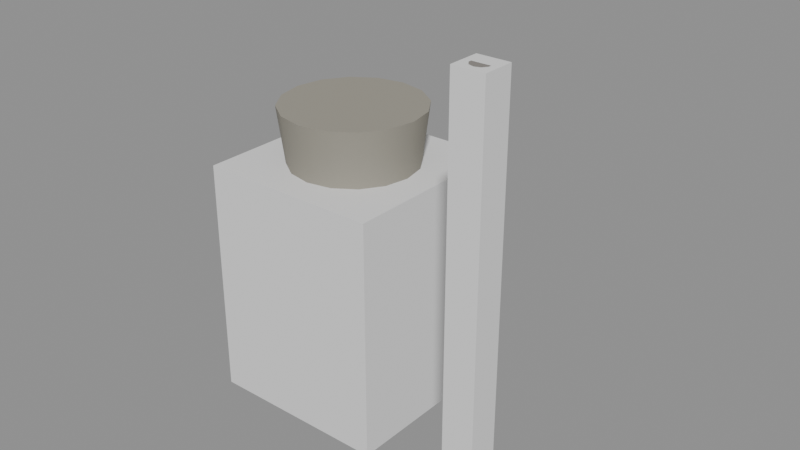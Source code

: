 # Source: theme-factory-1.blend  (saved by Blender 5.3.31; exported with 4.5.12 LTS)
import bpy
from mathutils import Matrix  # noqa: F401  (used for matrix-valued properties, if any)

bpy.ops.wm.read_factory_settings(use_empty=True)
scene = bpy.context.scene
scene.name = 'Scene'

# ---- collections
col_solids = bpy.data.collections.new('solids'); scene.collection.children.link(col_solids)

# ---- materials (node trees are filled in below, after node groups)
mat_a3262c = bpy.data.materials.new('#a3262c')
mat_a3262c.use_backface_culling = True
mat_a3262c.diffuse_color = (0.3663, 0.01938, 0.02519, 1.0)
mat_8a8580 = bpy.data.materials.new('#8a8580')
mat_8a8580.use_backface_culling = True
mat_8a8580.diffuse_color = (0.2542, 0.2346, 0.2159, 1.0)
mat_9a968a = bpy.data.materials.new('#9a968a')
mat_9a968a.use_backface_culling = True
mat_9a968a.diffuse_color = (0.3231, 0.305, 0.2542, 1.0)

# ---- material node trees
mat_a3262c.use_nodes = True; mat_a3262c.node_tree.nodes.clear()
_N = mat_a3262c.node_tree.nodes; _L = mat_a3262c.node_tree.links
n0 = _N.new('ShaderNodeBsdfPrincipled'); n0.name = 'Principled BSDF'; n0.location = (-200, 100)
n0.inputs[0].default_value = (0.3663, 0.01938, 0.02519, 1.0)
n0.inputs[2].default_value = 0.9
n0.inputs[10].default_value = 0.005
n1 = _N.new('ShaderNodeOutputMaterial'); n1.name = 'Material Output'; n1.location = (200, 100)
_L.new(n0.outputs[0], n1.inputs[0])
n1.is_active_output = True
mat_8a8580.use_nodes = True; mat_8a8580.node_tree.nodes.clear()
_N = mat_8a8580.node_tree.nodes; _L = mat_8a8580.node_tree.links
n0 = _N.new('ShaderNodeBsdfPrincipled'); n0.name = 'Principled BSDF'; n0.location = (-200, 100)
n0.inputs[0].default_value = (0.2542, 0.2346, 0.2159, 1.0)
n0.inputs[2].default_value = 0.9
n0.inputs[10].default_value = 0.005
n1 = _N.new('ShaderNodeOutputMaterial'); n1.name = 'Material Output'; n1.location = (200, 100)
_L.new(n0.outputs[0], n1.inputs[0])
n1.is_active_output = True
mat_9a968a.use_nodes = True; mat_9a968a.node_tree.nodes.clear()
_N = mat_9a968a.node_tree.nodes; _L = mat_9a968a.node_tree.links
n0 = _N.new('ShaderNodeBsdfPrincipled'); n0.name = 'Principled BSDF'; n0.location = (-200, 100)
n0.inputs[0].default_value = (0.3231, 0.305, 0.2542, 1.0)
n0.inputs[2].default_value = 0.9
n0.inputs[10].default_value = 0.005
n1 = _N.new('ShaderNodeOutputMaterial'); n1.name = 'Material Output'; n1.location = (200, 100)
_L.new(n0.outputs[0], n1.inputs[0])
n1.is_active_output = True

# ---- meshes
me_00__a3262c_noshadow = bpy.data.meshes.new('00_#a3262c_noshadow')
me_00__a3262c_noshadow.from_pydata([(34.0, -18.6, 38.5), (34.0, -18.7, 41.5), (34.82, -18.87, 38.5), (34.76, -18.95, 41.5), (35.33, -19.57, 38.5), (35.24, -19.6, 41.5), (35.33, -20.43, 38.5), (35.24, -20.4, 41.5), (34.82, -21.13, 38.5), (34.76, -21.05, 41.5), (34.0, -21.4, 38.5), (34.0, -21.3, 41.5), (33.18, -21.13, 38.5), (33.24, -21.05, 41.5), (32.67, -20.43, 38.5), (32.76, -20.4, 41.5), (32.67, -19.57, 38.5), (32.76, -19.6, 41.5), (33.18, -18.87, 38.5), (33.24, -18.95, 41.5), (34.0, -18.6, 45.5), (34.0, -18.7, 48.5), (34.82, -18.87, 45.5), (34.76, -18.95, 48.5), (35.33, -19.57, 45.5), (35.24, -19.6, 48.5), (35.33, -20.43, 45.5), (35.24, -20.4, 48.5), (34.82, -21.13, 45.5), (34.76, -21.05, 48.5), (34.0, -21.4, 45.5), (34.0, -21.3, 48.5), (33.18, -21.13, 45.5), (33.24, -21.05, 48.5), (32.67, -20.43, 45.5), (32.76, -20.4, 48.5), (32.67, -19.57, 45.5), (32.76, -19.6, 48.5), (33.18, -18.87, 45.5), (33.24, -18.95, 48.5), (34.0, -18.6, 52.5), (34.0, -18.7, 55.5), (34.82, -18.87, 52.5), (34.76, -18.95, 55.5), (35.33, -19.57, 52.5), (35.24, -19.6, 55.5), (35.33, -20.43, 52.5), (35.24, -20.4, 55.5), (34.82, -21.13, 52.5), (34.76, -21.05, 55.5), (34.0, -21.4, 52.5), (34.0, -21.3, 55.5), (33.18, -21.13, 52.5), (33.24, -21.05, 55.5), (32.67, -20.43, 52.5), (32.76, -20.4, 55.5), (32.67, -19.57, 52.5), (32.76, -19.6, 55.5), (33.18, -18.87, 52.5), (33.24, -18.95, 55.5)], [], [(30, 31, 33, 32), (24, 25, 27, 26), (0, 1, 3, 2), (46, 47, 49, 48), (2, 3, 5, 4), (4, 5, 7, 6), (28, 29, 31, 30), (22, 23, 25, 24), (6, 7, 9, 8), (8, 9, 11, 10), (10, 11, 13, 12), (26, 27, 29, 28), (20, 21, 23, 22), (12, 13, 15, 14), (42, 43, 45, 44), (44, 45, 47, 46), (14, 15, 17, 16), (3, 1, 19, 17, 15, 13, 11, 9, 7, 5), (50, 51, 53, 52), (16, 17, 19, 18), (48, 49, 51, 50), (18, 19, 1, 0), (0, 2, 4, 6, 8, 10, 12, 14, 16, 18), (40, 41, 43, 42), (32, 33, 35, 34), (34, 35, 37, 36), (27, 25, 23, 21, 39, 37, 35, 33, 31, 29), (36, 37, 39, 38), (38, 39, 21, 20), (32, 34, 36, 38, 20, 22, 24, 26, 28, 30), (52, 53, 55, 54), (54, 55, 57, 56), (45, 43, 41, 59, 57, 55, 53, 51, 49, 47), (56, 57, 59, 58), (58, 59, 41, 40), (44, 46, 48, 50, 52, 54, 56, 58, 40, 42)])
me_00__a3262c_noshadow.polygons.foreach_set('use_smooth', [1, 1, 1, 1, 1, 1, 1, 1, 1, 1, 1, 1, 1, 1, 1, 1, 1, 0, 1, 1, 1, 1, 0, 1, 1, 1, 0, 1, 1, 0, 1, 1, 0, 1, 1, 0])
_k = set([(0, 2), (0, 18), (1, 3), (1, 19), (2, 4), (3, 5), (4, 6), (5, 7), (6, 8), (7, 9), (8, 10), (9, 11), (10, 12), (11, 13), (12, 14), (13, 15), (14, 16), (15, 17), (16, 18), (17, 19), (20, 22), (20, 38), (21, 23), (21, 39), (22, 24), (23, 25), (24, 26), (25, 27), (26, 28), (27, 29), (28, 30), (29, 31), (30, 32), (31, 33), (32, 34), (33, 35), (34, 36), (35, 37), (36, 38), (37, 39), (40, 42), (40, 58), (41, 43), (41, 59), (42, 44), (43, 45), (44, 46), (45, 47), (46, 48), (47, 49), (48, 50), (49, 51), (50, 52), (51, 53), (52, 54), (53, 55), (54, 56), (55, 57), (56, 58), (57, 59)])
me_00__a3262c_noshadow.attributes.new('sharp_edge', 'BOOLEAN', 'EDGE').data.foreach_set('value', [ (min(e.vertices), max(e.vertices)) in _k for e in me_00__a3262c_noshadow.edges])
me_00__a3262c_noshadow.materials.append(mat_a3262c)
me_00__a3262c_noshadow.update()
me_01__8a8580 = bpy.data.meshes.new('01_#8a8580')
me_01__8a8580.from_pydata([(34.0, -18.0, 0.0), (34.0, -18.8, 60.0), (35.18, -18.38, 0.0), (34.71, -19.03, 60.0), (35.9, -19.38, 0.0), (35.14, -19.63, 60.0), (35.9, -20.62, 0.0), (35.14, -20.37, 60.0), (35.18, -21.62, 0.0), (34.71, -20.97, 60.0), (34.0, -22.0, 0.0), (34.0, -21.2, 60.0), (32.82, -21.62, 0.0), (33.29, -20.97, 60.0), (32.1, -20.62, 0.0), (32.86, -20.37, 60.0), (32.1, -19.38, 0.0), (32.86, -19.63, 60.0), (32.82, -18.38, 0.0), (33.29, -19.03, 60.0)], [], [(0, 1, 3, 2), (2, 3, 5, 4), (4, 5, 7, 6), (6, 7, 9, 8), (8, 9, 11, 10), (10, 11, 13, 12), (12, 13, 15, 14), (14, 15, 17, 16), (3, 1, 19, 17, 15, 13, 11, 9, 7, 5), (16, 17, 19, 18), (18, 19, 1, 0), (0, 2, 4, 6, 8, 10, 12, 14, 16, 18)])
me_01__8a8580.polygons.foreach_set('use_smooth', [1, 1, 1, 1, 1, 1, 1, 1, 0, 1, 1, 0])
_k = set([(0, 2), (0, 18), (1, 3), (1, 19), (2, 4), (3, 5), (4, 6), (5, 7), (6, 8), (7, 9), (8, 10), (9, 11), (10, 12), (11, 13), (12, 14), (13, 15), (14, 16), (15, 17), (16, 18), (17, 19)])
me_01__8a8580.attributes.new('sharp_edge', 'BOOLEAN', 'EDGE').data.foreach_set('value', [ (min(e.vertices), max(e.vertices)) in _k for e in me_01__8a8580.edges])
me_01__8a8580.materials.append(mat_8a8580)
me_01__8a8580.update()
me_02__9a968a = bpy.data.meshes.new('02_#9a968a')
me_02__9a968a.from_pydata([(0.0, 13.0, 0.0), (0.0, 9.0, 34.0), (4.975, 12.01, 0.0), (3.444, 8.315, 34.0), (9.192, 9.192, 0.0), (6.364, 6.364, 34.0), (12.01, 4.975, 0.0), (8.315, 3.444, 34.0), (13.0, -7.431e-07, 0.0), (9.0, 7.431e-07, 34.0), (12.01, -4.975, 0.0), (8.315, -3.444, 34.0), (9.192, -9.192, 0.0), (6.364, -6.364, 34.0), (4.975, -12.01, 0.0), (3.444, -8.315, 34.0), (0.0, -13.0, 0.0), (0.0, -9.0, 34.0), (-4.975, -12.01, 0.0), (-3.444, -8.315, 34.0), (-9.192, -9.192, 0.0), (-6.364, -6.364, 34.0), (-12.01, -4.975, 0.0), (-8.315, -3.444, 34.0), (-13.0, -7.431e-07, 0.0), (-9.0, 7.431e-07, 34.0), (-12.01, 4.975, 0.0), (-8.315, 3.444, 34.0), (-9.192, 9.192, 0.0), (-6.364, 6.364, 34.0), (-4.975, 12.01, 0.0), (-3.444, 8.315, 34.0), (0.0, 9.0, 34.0), (0.0, 10.0, 42.0), (3.444, 8.315, 34.0), (3.827, 9.239, 42.0), (6.364, 6.364, 34.0), (7.071, 7.071, 42.0), (8.315, 3.444, 34.0), (9.239, 3.827, 42.0), (9.0, -1.748e-07, 34.0), (10.0, 1.748e-07, 42.0), (8.315, -3.444, 34.0), (9.239, -3.827, 42.0), (6.364, -6.364, 34.0), (7.071, -7.071, 42.0), (3.444, -8.315, 34.0), (3.827, -9.239, 42.0), (0.0, -9.0, 34.0), (0.0, -10.0, 42.0), (-3.444, -8.315, 34.0), (-3.827, -9.239, 42.0), (-6.364, -6.364, 34.0), (-7.071, -7.071, 42.0), (-8.315, -3.444, 34.0), (-9.239, -3.827, 42.0), (-9.0, -1.748e-07, 34.0), (-10.0, 1.748e-07, 42.0), (-8.315, 3.444, 34.0), (-9.239, 3.827, 42.0), (-6.364, 6.364, 34.0), (-7.071, 7.071, 42.0), (-3.444, 8.315, 34.0), (-3.827, 9.239, 42.0)], [], [(50, 51, 53, 52), (40, 41, 43, 42), (0, 1, 3, 2), (2, 3, 5, 4), (4, 5, 7, 6), (48, 49, 51, 50), (38, 39, 41, 40), (6, 7, 9, 8), (8, 9, 11, 10), (10, 11, 13, 12), (46, 47, 49, 48), (36, 37, 39, 38), (12, 13, 15, 14), (14, 15, 17, 16), (16, 17, 19, 18), (44, 45, 47, 46), (34, 35, 37, 36), (18, 19, 21, 20), (20, 21, 23, 22), (22, 23, 25, 24), (42, 43, 45, 44), (32, 33, 35, 34), (24, 25, 27, 26), (26, 27, 29, 28), (3, 1, 31, 29, 27, 25, 23, 21, 19, 17, 15, 13, 11, 9, 7, 5), (28, 29, 31, 30), (30, 31, 1, 0), (0, 2, 4, 6, 8, 10, 12, 14, 16, 18, 20, 22, 24, 26, 28, 30), (52, 53, 55, 54), (54, 55, 57, 56), (56, 57, 59, 58), (58, 59, 61, 60), (43, 41, 39, 37, 35, 33, 63, 61, 59, 57, 55, 53, 51, 49, 47, 45), (60, 61, 63, 62), (62, 63, 33, 32), (52, 54, 56, 58, 60, 62, 32, 34, 36, 38, 40, 42, 44, 46, 48, 50)])
me_02__9a968a.polygons.foreach_set('use_smooth', [1, 1, 1, 1, 1, 1, 1, 1, 1, 1, 1, 1, 1, 1, 1, 1, 1, 1, 1, 1, 1, 1, 1, 1, 0, 1, 1, 0, 1, 1, 1, 1, 0, 1, 1, 0])
_k = set([(0, 2), (0, 30), (1, 3), (1, 31), (2, 4), (3, 5), (4, 6), (5, 7), (6, 8), (7, 9), (8, 10), (9, 11), (10, 12), (11, 13), (12, 14), (13, 15), (14, 16), (15, 17), (16, 18), (17, 19), (18, 20), (19, 21), (20, 22), (21, 23), (22, 24), (23, 25), (24, 26), (25, 27), (26, 28), (27, 29), (28, 30), (29, 31), (32, 34), (32, 62), (33, 35), (33, 63), (34, 36), (35, 37), (36, 38), (37, 39), (38, 40), (39, 41), (40, 42), (41, 43), (42, 44), (43, 45), (44, 46), (45, 47), (46, 48), (47, 49), (48, 50), (49, 51), (50, 52), (51, 53), (52, 54), (53, 55), (54, 56), (55, 57), (56, 58), (57, 59), (58, 60), (59, 61), (60, 62), (61, 63)])
me_02__9a968a.attributes.new('sharp_edge', 'BOOLEAN', 'EDGE').data.foreach_set('value', [ (min(e.vertices), max(e.vertices)) in _k for e in me_02__9a968a.edges])
me_02__9a968a.materials.append(mat_9a968a)
me_02__9a968a.update()
me_solid = bpy.data.meshes.new('solid')
me_solid.from_pydata([(-0.5, -0.5, -0.5), (-0.5, -0.5, 0.5), (-0.5, 0.5, -0.5), (-0.5, 0.5, 0.5), (0.5, -0.5, -0.5), (0.5, -0.5, 0.5), (0.5, 0.5, -0.5), (0.5, 0.5, 0.5)], [], [(0, 1, 3, 2), (2, 3, 7, 6), (6, 7, 5, 4), (4, 5, 1, 0), (2, 6, 4, 0), (7, 3, 1, 5)])
me_solid.update()

# ---- objects
ob_00__a3262c_noshadow = bpy.data.objects.new('00_#a3262c_noshadow', me_00__a3262c_noshadow)
ob_01__8a8580 = bpy.data.objects.new('01_#8a8580', me_01__8a8580)
ob_02__9a968a = bpy.data.objects.new('02_#9a968a', me_02__9a968a)
ob_solid = bpy.data.objects.new('solid', me_solid)
ob_solid_001 = bpy.data.objects.new('solid.001', me_solid)

# ---- transforms, parenting, visibility, modifiers, constraints
ob_00__a3262c_noshadow.location = (0.0, 0.0, 0.0)
ob_01__8a8580.location = (0.0, 0.0, 0.0)
ob_02__9a968a.location = (0.0, 0.0, 0.0)
ob_solid.location = (34.0, -20.0, 30.0)
ob_solid.rotation_euler = (1.571, -0.0, 0.0)
ob_solid.scale = (4.0, 60.0, 4.0)
ob_solid.display_type = 'WIRE'
ob_solid_001.location = (0.0, 0.0, 17.0)
ob_solid_001.rotation_euler = (1.571, -0.0, 0.0)
ob_solid_001.scale = (26.0, 34.0, 26.0)
ob_solid_001.display_type = 'WIRE'

# ---- collection membership
scene.collection.objects.link(ob_00__a3262c_noshadow)
scene.collection.objects.link(ob_01__8a8580)
scene.collection.objects.link(ob_02__9a968a)
col_solids.objects.link(ob_solid)
col_solids.objects.link(ob_solid_001)

# ---- scene / render settings (as saved in the file)
scene.frame_start = 1; scene.frame_end = 250; scene.frame_set(1)
scene.render.engine = 'BLENDER_EEVEE_NEXT'
scene.render.bake_bias = 0.0
scene.render.bake_samples = 0
scene.render.compositor_device = 'GPU'
scene.eevee.use_volume_custom_range = False
scene.eevee.fast_gi_thickness_near = 0.1
scene.eevee.fast_gi_thickness_far = 0.0
scene.eevee.ray_tracing_options.screen_trace_thickness = 0.1
bpy.context.view_layer.update()

# ---- added for rendering (the .blend has no active camera and no usable light): camera, sun + grey world if the file has none
cam_auto = bpy.data.cameras.new('AutoCamera')
cam_auto.lens = 50.0
cam_auto.sensor_width = 36.0
cam_auto.clip_end = 1380.29
ob_auto_camera = bpy.data.objects.new('AutoCamera', cam_auto)
scene.collection.objects.link(ob_auto_camera)
ob_auto_camera.location = (90.1495, -98.8794, 92.9196)
ob_auto_camera.rotation_euler = (1.09748, -7.21219e-08, 0.694738)
scene.camera = ob_auto_camera
light_auto_sun = bpy.data.lights.new('AutoSun', 'SUN')
light_auto_sun.energy = 3.0
light_auto_sun.angle = 0.0523599
ob_auto_sun = bpy.data.objects.new('AutoSun', light_auto_sun)
scene.collection.objects.link(ob_auto_sun)
ob_auto_sun.rotation_euler = (0.872665, 0.174533, 0.523599)
if scene.world is None:
    world_auto = bpy.data.worlds.new('AutoWorld')
    world_auto.color = (0.3, 0.3, 0.3)
    scene.world = world_auto
bpy.context.view_layer.update()
